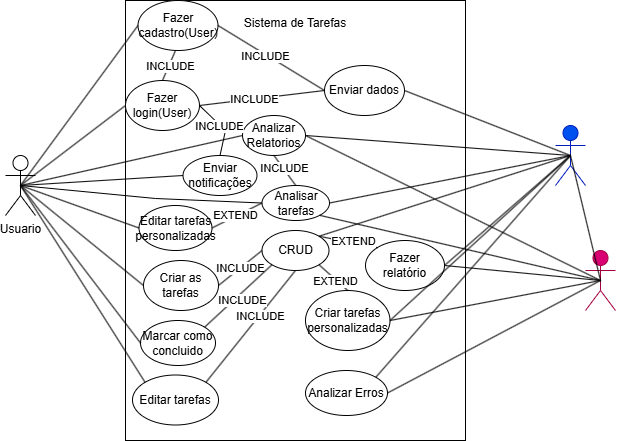

The diagram above was exported from draw.io. Its source (the exported page's mxGraphModel, read from the mxfile embedded in the PNG):
<mxGraphModel dx="1426" dy="789" grid="1" gridSize="10" guides="1" tooltips="1" connect="1" arrows="1" fold="1" page="1" pageScale="1" pageWidth="827" pageHeight="1169" math="0" shadow="0">
  <root>
    <mxCell id="0" />
    <mxCell id="1" parent="0" />
    <mxCell id="8IxT-YDeseUgozQIzCZA-2" value="Usuario" style="shape=umlActor;verticalLabelPosition=bottom;verticalAlign=top;html=1;outlineConnect=0;" parent="1" vertex="1">
      <mxGeometry x="140" y="315" width="30" height="60" as="geometry" />
    </mxCell>
    <mxCell id="8IxT-YDeseUgozQIzCZA-5" value="Sistema de Tarefas" style="rounded=0;align=center;whiteSpace=wrap;html=1;spacingTop=-394;spacing=0;" parent="1" vertex="1">
      <mxGeometry x="260" y="160" width="340" height="440" as="geometry" />
    </mxCell>
    <mxCell id="8IxT-YDeseUgozQIzCZA-6" value="Fazer login(User)" style="ellipse;whiteSpace=wrap;html=1;" parent="1" vertex="1">
      <mxGeometry x="260" y="240" width="74" height="50" as="geometry" />
    </mxCell>
    <mxCell id="8IxT-YDeseUgozQIzCZA-8" value="" style="endArrow=none;html=1;rounded=0;entryX=0;entryY=0.5;entryDx=0;entryDy=0;exitX=0.5;exitY=0.5;exitDx=0;exitDy=0;exitPerimeter=0;" parent="1" source="8IxT-YDeseUgozQIzCZA-2" target="8IxT-YDeseUgozQIzCZA-6" edge="1">
      <mxGeometry width="50" height="50" relative="1" as="geometry">
        <mxPoint x="190" y="315" as="sourcePoint" />
        <mxPoint x="240" y="265" as="targetPoint" />
      </mxGeometry>
    </mxCell>
    <mxCell id="8IxT-YDeseUgozQIzCZA-9" value="Fazer cadastro(User)" style="ellipse;whiteSpace=wrap;html=1;" parent="1" vertex="1">
      <mxGeometry x="272.5" y="160" width="80" height="50" as="geometry" />
    </mxCell>
    <mxCell id="8IxT-YDeseUgozQIzCZA-10" value="" style="endArrow=none;html=1;rounded=0;entryX=0;entryY=0.5;entryDx=0;entryDy=0;exitX=0.5;exitY=0.5;exitDx=0;exitDy=0;exitPerimeter=0;" parent="1" source="8IxT-YDeseUgozQIzCZA-2" target="8IxT-YDeseUgozQIzCZA-9" edge="1">
      <mxGeometry width="50" height="50" relative="1" as="geometry">
        <mxPoint x="165" y="355" as="sourcePoint" />
        <mxPoint x="324" y="235" as="targetPoint" />
      </mxGeometry>
    </mxCell>
    <mxCell id="8IxT-YDeseUgozQIzCZA-11" value="Marcar como concluido" style="ellipse;whiteSpace=wrap;html=1;" parent="1" vertex="1">
      <mxGeometry x="275" y="480" width="75" height="45" as="geometry" />
    </mxCell>
    <mxCell id="8IxT-YDeseUgozQIzCZA-12" value="" style="endArrow=none;html=1;rounded=0;entryX=0;entryY=0.5;entryDx=0;entryDy=0;exitX=0.5;exitY=0.5;exitDx=0;exitDy=0;exitPerimeter=0;" parent="1" source="8IxT-YDeseUgozQIzCZA-2" target="8IxT-YDeseUgozQIzCZA-18" edge="1">
      <mxGeometry width="50" height="50" relative="1" as="geometry">
        <mxPoint x="160" y="345" as="sourcePoint" />
        <mxPoint x="324" y="305" as="targetPoint" />
      </mxGeometry>
    </mxCell>
    <mxCell id="8IxT-YDeseUgozQIzCZA-15" value="AI Integration" style="shape=umlActor;verticalLabelPosition=bottom;verticalAlign=top;html=1;outlineConnect=0;fillColor=#d80073;fontColor=#ffffff;strokeColor=#A50040;" parent="1" vertex="1">
      <mxGeometry x="720" y="410" width="30" height="60" as="geometry" />
    </mxCell>
    <mxCell id="8IxT-YDeseUgozQIzCZA-18" value="Criar as tarefas" style="ellipse;whiteSpace=wrap;html=1;" parent="1" vertex="1">
      <mxGeometry x="278" y="420" width="75" height="50" as="geometry" />
    </mxCell>
    <mxCell id="8IxT-YDeseUgozQIzCZA-19" value="Analisar tarefas&lt;span style=&quot;color: rgba(0, 0, 0, 0); font-family: monospace; font-size: 0px; text-align: start; text-wrap-mode: nowrap;&quot;&gt;%3CmxGraphModel%3E%3Croot%3E%3CmxCell%20id%3D%220%22%2F%3E%3CmxCell%20id%3D%221%22%20parent%3D%220%22%2F%3E%3CmxCell%20id%3D%222%22%20value%3D%22Marcar%20como%20concluido%22%20style%3D%22ellipse%3BwhiteSpace%3Dwrap%3Bhtml%3D1%3B%22%20vertex%3D%221%22%20parent%3D%221%22%3E%3CmxGeometry%20x%3D%22320%22%20y%3D%22420%22%20width%3D%2291%22%20height%3D%2260%22%20as%3D%22geometry%22%2F%3E%3C%2FmxCell%3E%3C%2Froot%3E%3C%2FmxGraphModel%3E&lt;/span&gt;" style="ellipse;whiteSpace=wrap;html=1;" parent="1" vertex="1">
      <mxGeometry x="396.5" y="345" width="67.5" height="35" as="geometry" />
    </mxCell>
    <mxCell id="8IxT-YDeseUgozQIzCZA-20" value="Fazer relatório" style="ellipse;whiteSpace=wrap;html=1;" parent="1" vertex="1">
      <mxGeometry x="500" y="400" width="79" height="50" as="geometry" />
    </mxCell>
    <mxCell id="8IxT-YDeseUgozQIzCZA-21" value="Administrador" style="shape=umlActor;verticalLabelPosition=bottom;verticalAlign=top;html=1;outlineConnect=0;fillColor=#0050ef;strokeColor=#001DBC;fontColor=#ffffff;" parent="1" vertex="1">
      <mxGeometry x="690" y="285" width="30" height="60" as="geometry" />
    </mxCell>
    <mxCell id="8IxT-YDeseUgozQIzCZA-23" value="Criar tarefas personalizadas" style="ellipse;whiteSpace=wrap;html=1;" parent="1" vertex="1">
      <mxGeometry x="440" y="450" width="84.5" height="60" as="geometry" />
    </mxCell>
    <mxCell id="8IxT-YDeseUgozQIzCZA-24" value="Enviar dados" style="ellipse;whiteSpace=wrap;html=1;" parent="1" vertex="1">
      <mxGeometry x="459" y="225" width="80" height="50" as="geometry" />
    </mxCell>
    <mxCell id="8IxT-YDeseUgozQIzCZA-26" value="" style="endArrow=none;html=1;rounded=0;entryX=0;entryY=0.5;entryDx=0;entryDy=0;exitX=0.5;exitY=0.5;exitDx=0;exitDy=0;exitPerimeter=0;" parent="1" source="8IxT-YDeseUgozQIzCZA-2" target="8IxT-YDeseUgozQIzCZA-11" edge="1">
      <mxGeometry width="50" height="50" relative="1" as="geometry">
        <mxPoint x="165" y="355" as="sourcePoint" />
        <mxPoint x="330" y="395" as="targetPoint" />
      </mxGeometry>
    </mxCell>
    <mxCell id="8IxT-YDeseUgozQIzCZA-27" value="Editar tarefas" style="ellipse;whiteSpace=wrap;html=1;" parent="1" vertex="1">
      <mxGeometry x="267" y="534.5" width="86" height="50" as="geometry" />
    </mxCell>
    <mxCell id="8IxT-YDeseUgozQIzCZA-28" value="CRUD" style="ellipse;whiteSpace=wrap;html=1;" parent="1" vertex="1">
      <mxGeometry x="396.5" y="390" width="67" height="40" as="geometry" />
    </mxCell>
    <mxCell id="8IxT-YDeseUgozQIzCZA-30" value="" style="endArrow=none;html=1;rounded=0;exitX=1;exitY=0.5;exitDx=0;exitDy=0;entryX=0;entryY=0.5;entryDx=0;entryDy=0;" parent="1" source="8IxT-YDeseUgozQIzCZA-18" target="8IxT-YDeseUgozQIzCZA-28" edge="1">
      <mxGeometry width="50" height="50" relative="1" as="geometry">
        <mxPoint x="430" y="430" as="sourcePoint" />
        <mxPoint x="480" y="380" as="targetPoint" />
      </mxGeometry>
    </mxCell>
    <mxCell id="8IxT-YDeseUgozQIzCZA-98" value="INCLUDE" style="edgeLabel;html=1;align=center;verticalAlign=middle;resizable=0;points=[];" parent="8IxT-YDeseUgozQIzCZA-30" vertex="1" connectable="0">
      <mxGeometry x="0.0193" relative="1" as="geometry">
        <mxPoint as="offset" />
      </mxGeometry>
    </mxCell>
    <mxCell id="8IxT-YDeseUgozQIzCZA-33" value="" style="endArrow=none;html=1;rounded=0;entryX=0.5;entryY=0;entryDx=0;entryDy=0;" parent="1" target="8IxT-YDeseUgozQIzCZA-6" edge="1">
      <mxGeometry width="50" height="50" relative="1" as="geometry">
        <mxPoint x="310" y="210" as="sourcePoint" />
        <mxPoint x="310" y="250" as="targetPoint" />
      </mxGeometry>
    </mxCell>
    <mxCell id="8IxT-YDeseUgozQIzCZA-72" value="INCLUDE" style="edgeLabel;html=1;align=center;verticalAlign=middle;resizable=0;points=[];" parent="8IxT-YDeseUgozQIzCZA-33" vertex="1" connectable="0">
      <mxGeometry x="-0.0516" y="1" relative="1" as="geometry">
        <mxPoint as="offset" />
      </mxGeometry>
    </mxCell>
    <mxCell id="8IxT-YDeseUgozQIzCZA-34" value="" style="endArrow=none;html=1;rounded=0;exitX=1;exitY=0;exitDx=0;exitDy=0;entryX=0;entryY=1;entryDx=0;entryDy=0;" parent="1" source="8IxT-YDeseUgozQIzCZA-11" target="8IxT-YDeseUgozQIzCZA-28" edge="1">
      <mxGeometry width="50" height="50" relative="1" as="geometry">
        <mxPoint x="430" y="430" as="sourcePoint" />
        <mxPoint x="480" y="380" as="targetPoint" />
      </mxGeometry>
    </mxCell>
    <mxCell id="8IxT-YDeseUgozQIzCZA-35" value="" style="endArrow=none;html=1;rounded=0;exitX=0;exitY=0;exitDx=0;exitDy=0;entryX=0.5;entryY=0.5;entryDx=0;entryDy=0;entryPerimeter=0;" parent="1" source="8IxT-YDeseUgozQIzCZA-27" target="8IxT-YDeseUgozQIzCZA-2" edge="1">
      <mxGeometry width="50" height="50" relative="1" as="geometry">
        <mxPoint x="430" y="430" as="sourcePoint" />
        <mxPoint x="480" y="380" as="targetPoint" />
      </mxGeometry>
    </mxCell>
    <mxCell id="8IxT-YDeseUgozQIzCZA-37" value="" style="endArrow=none;html=1;rounded=0;entryX=1;entryY=0.5;entryDx=0;entryDy=0;exitX=0.5;exitY=0.5;exitDx=0;exitDy=0;exitPerimeter=0;" parent="1" source="8IxT-YDeseUgozQIzCZA-15" target="8IxT-YDeseUgozQIzCZA-23" edge="1">
      <mxGeometry width="50" height="50" relative="1" as="geometry">
        <mxPoint x="430" y="430" as="sourcePoint" />
        <mxPoint x="480" y="380" as="targetPoint" />
      </mxGeometry>
    </mxCell>
    <mxCell id="8IxT-YDeseUgozQIzCZA-38" value="" style="endArrow=none;html=1;rounded=0;exitX=1;exitY=0;exitDx=0;exitDy=0;entryX=0.5;entryY=1;entryDx=0;entryDy=0;" parent="1" source="8IxT-YDeseUgozQIzCZA-27" target="8IxT-YDeseUgozQIzCZA-28" edge="1">
      <mxGeometry width="50" height="50" relative="1" as="geometry">
        <mxPoint x="430" y="430" as="sourcePoint" />
        <mxPoint x="480" y="380" as="targetPoint" />
      </mxGeometry>
    </mxCell>
    <mxCell id="8IxT-YDeseUgozQIzCZA-85" value="INCLUDE" style="edgeLabel;html=1;align=center;verticalAlign=middle;resizable=0;points=[];" parent="8IxT-YDeseUgozQIzCZA-38" vertex="1" connectable="0">
      <mxGeometry x="0.0054" y="-1" relative="1" as="geometry">
        <mxPoint x="8" y="-11" as="offset" />
      </mxGeometry>
    </mxCell>
    <mxCell id="8IxT-YDeseUgozQIzCZA-40" value="" style="endArrow=none;html=1;rounded=0;exitX=0.5;exitY=0.5;exitDx=0;exitDy=0;entryX=1;entryY=0.5;entryDx=0;entryDy=0;exitPerimeter=0;" parent="1" source="8IxT-YDeseUgozQIzCZA-21" target="8IxT-YDeseUgozQIzCZA-19" edge="1">
      <mxGeometry width="50" height="50" relative="1" as="geometry">
        <mxPoint x="715" y="445" as="sourcePoint" />
        <mxPoint x="474" y="399" as="targetPoint" />
      </mxGeometry>
    </mxCell>
    <mxCell id="8IxT-YDeseUgozQIzCZA-41" value="" style="endArrow=none;html=1;rounded=0;exitX=0.5;exitY=0.5;exitDx=0;exitDy=0;entryX=1;entryY=0.5;entryDx=0;entryDy=0;exitPerimeter=0;" parent="1" source="8IxT-YDeseUgozQIzCZA-21" target="8IxT-YDeseUgozQIzCZA-24" edge="1">
      <mxGeometry width="50" height="50" relative="1" as="geometry">
        <mxPoint x="715" y="325" as="sourcePoint" />
        <mxPoint x="583" y="375" as="targetPoint" />
      </mxGeometry>
    </mxCell>
    <mxCell id="8IxT-YDeseUgozQIzCZA-42" value="" style="endArrow=none;html=1;rounded=0;exitX=0.5;exitY=0.5;exitDx=0;exitDy=0;exitPerimeter=0;entryX=1;entryY=0.5;entryDx=0;entryDy=0;" parent="1" source="8IxT-YDeseUgozQIzCZA-21" target="8IxT-YDeseUgozQIzCZA-20" edge="1">
      <mxGeometry width="50" height="50" relative="1" as="geometry">
        <mxPoint x="715" y="325" as="sourcePoint" />
        <mxPoint x="590" y="310" as="targetPoint" />
      </mxGeometry>
    </mxCell>
    <mxCell id="8IxT-YDeseUgozQIzCZA-43" value="" style="endArrow=none;html=1;rounded=0;exitX=0.5;exitY=0.5;exitDx=0;exitDy=0;entryX=1;entryY=0;entryDx=0;entryDy=0;exitPerimeter=0;" parent="1" source="8IxT-YDeseUgozQIzCZA-21" target="8IxT-YDeseUgozQIzCZA-28" edge="1">
      <mxGeometry width="50" height="50" relative="1" as="geometry">
        <mxPoint x="715" y="445" as="sourcePoint" />
        <mxPoint x="474" y="399" as="targetPoint" />
      </mxGeometry>
    </mxCell>
    <mxCell id="8IxT-YDeseUgozQIzCZA-44" value="" style="endArrow=none;html=1;rounded=0;exitX=1;exitY=0.5;exitDx=0;exitDy=0;entryX=0;entryY=0.5;entryDx=0;entryDy=0;" parent="1" source="8IxT-YDeseUgozQIzCZA-9" target="8IxT-YDeseUgozQIzCZA-24" edge="1">
      <mxGeometry width="50" height="50" relative="1" as="geometry">
        <mxPoint x="430" y="430" as="sourcePoint" />
        <mxPoint x="480" y="380" as="targetPoint" />
      </mxGeometry>
    </mxCell>
    <mxCell id="8IxT-YDeseUgozQIzCZA-75" value="INCLUDE" style="edgeLabel;html=1;align=center;verticalAlign=middle;resizable=0;points=[];" parent="8IxT-YDeseUgozQIzCZA-44" vertex="1" connectable="0">
      <mxGeometry x="-0.0986" y="-1" relative="1" as="geometry">
        <mxPoint as="offset" />
      </mxGeometry>
    </mxCell>
    <mxCell id="8IxT-YDeseUgozQIzCZA-45" value="" style="endArrow=none;html=1;rounded=0;entryX=1;entryY=0.5;entryDx=0;entryDy=0;exitX=0;exitY=0.5;exitDx=0;exitDy=0;" parent="1" source="8IxT-YDeseUgozQIzCZA-24" target="8IxT-YDeseUgozQIzCZA-6" edge="1">
      <mxGeometry width="50" height="50" relative="1" as="geometry">
        <mxPoint x="388" y="310" as="sourcePoint" />
        <mxPoint x="501" y="310" as="targetPoint" />
      </mxGeometry>
    </mxCell>
    <mxCell id="8IxT-YDeseUgozQIzCZA-76" value="INCLUDE" style="edgeLabel;html=1;align=center;verticalAlign=middle;resizable=0;points=[];" parent="8IxT-YDeseUgozQIzCZA-45" vertex="1" connectable="0">
      <mxGeometry x="0.1102" relative="1" as="geometry">
        <mxPoint x="-1" as="offset" />
      </mxGeometry>
    </mxCell>
    <mxCell id="8IxT-YDeseUgozQIzCZA-52" value="" style="endArrow=none;html=1;rounded=0;exitX=0.5;exitY=0.5;exitDx=0;exitDy=0;entryX=1;entryY=1;entryDx=0;entryDy=0;exitPerimeter=0;" parent="1" source="8IxT-YDeseUgozQIzCZA-15" target="8IxT-YDeseUgozQIzCZA-19" edge="1">
      <mxGeometry width="50" height="50" relative="1" as="geometry">
        <mxPoint x="715" y="445" as="sourcePoint" />
        <mxPoint x="467" y="434" as="targetPoint" />
      </mxGeometry>
    </mxCell>
    <mxCell id="8IxT-YDeseUgozQIzCZA-53" value="Analizar Relatorios" style="ellipse;whiteSpace=wrap;html=1;" parent="1" vertex="1">
      <mxGeometry x="377" y="275" width="63" height="40" as="geometry" />
    </mxCell>
    <mxCell id="8IxT-YDeseUgozQIzCZA-54" value="" style="endArrow=none;html=1;rounded=0;entryX=0;entryY=0.5;entryDx=0;entryDy=0;exitX=0.5;exitY=0.5;exitDx=0;exitDy=0;exitPerimeter=0;" parent="1" source="8IxT-YDeseUgozQIzCZA-2" target="8IxT-YDeseUgozQIzCZA-53" edge="1">
      <mxGeometry width="50" height="50" relative="1" as="geometry">
        <mxPoint x="165" y="355" as="sourcePoint" />
        <mxPoint x="312" y="458" as="targetPoint" />
      </mxGeometry>
    </mxCell>
    <mxCell id="8IxT-YDeseUgozQIzCZA-55" value="" style="endArrow=none;html=1;rounded=0;entryX=1;entryY=0.5;entryDx=0;entryDy=0;exitX=0.5;exitY=0.5;exitDx=0;exitDy=0;exitPerimeter=0;" parent="1" source="8IxT-YDeseUgozQIzCZA-21" target="8IxT-YDeseUgozQIzCZA-53" edge="1">
      <mxGeometry width="50" height="50" relative="1" as="geometry">
        <mxPoint x="165" y="355" as="sourcePoint" />
        <mxPoint x="416" y="345" as="targetPoint" />
      </mxGeometry>
    </mxCell>
    <mxCell id="8IxT-YDeseUgozQIzCZA-57" value="" style="endArrow=none;html=1;rounded=0;exitX=0.5;exitY=0.5;exitDx=0;exitDy=0;entryX=1;entryY=0.5;entryDx=0;entryDy=0;exitPerimeter=0;" parent="1" source="8IxT-YDeseUgozQIzCZA-15" target="8IxT-YDeseUgozQIzCZA-20" edge="1">
      <mxGeometry width="50" height="50" relative="1" as="geometry">
        <mxPoint x="715" y="445" as="sourcePoint" />
        <mxPoint x="572" y="423" as="targetPoint" />
      </mxGeometry>
    </mxCell>
    <mxCell id="8IxT-YDeseUgozQIzCZA-58" value="Analizar Erros" style="ellipse;whiteSpace=wrap;html=1;" parent="1" vertex="1">
      <mxGeometry x="440" y="530" width="82" height="45" as="geometry" />
    </mxCell>
    <mxCell id="8IxT-YDeseUgozQIzCZA-59" value="" style="endArrow=none;html=1;rounded=0;exitX=0.5;exitY=0.5;exitDx=0;exitDy=0;exitPerimeter=0;entryX=1;entryY=0.5;entryDx=0;entryDy=0;" parent="1" source="8IxT-YDeseUgozQIzCZA-15" target="8IxT-YDeseUgozQIzCZA-58" edge="1">
      <mxGeometry width="50" height="50" relative="1" as="geometry">
        <mxPoint x="715" y="445" as="sourcePoint" />
        <mxPoint x="586" y="505" as="targetPoint" />
      </mxGeometry>
    </mxCell>
    <mxCell id="8IxT-YDeseUgozQIzCZA-60" value="" style="endArrow=none;html=1;rounded=0;entryX=1;entryY=0;entryDx=0;entryDy=0;exitX=0.5;exitY=0.5;exitDx=0;exitDy=0;exitPerimeter=0;" parent="1" source="8IxT-YDeseUgozQIzCZA-21" target="8IxT-YDeseUgozQIzCZA-58" edge="1">
      <mxGeometry width="50" height="50" relative="1" as="geometry">
        <mxPoint x="715" y="445" as="sourcePoint" />
        <mxPoint x="592" y="558" as="targetPoint" />
      </mxGeometry>
    </mxCell>
    <mxCell id="8IxT-YDeseUgozQIzCZA-61" value="" style="endArrow=none;html=1;rounded=0;exitX=0.5;exitY=0.5;exitDx=0;exitDy=0;exitPerimeter=0;entryX=0.5;entryY=0.5;entryDx=0;entryDy=0;entryPerimeter=0;" parent="1" source="8IxT-YDeseUgozQIzCZA-15" target="8IxT-YDeseUgozQIzCZA-21" edge="1">
      <mxGeometry width="50" height="50" relative="1" as="geometry">
        <mxPoint x="715" y="445" as="sourcePoint" />
        <mxPoint x="571" y="572" as="targetPoint" />
      </mxGeometry>
    </mxCell>
    <mxCell id="8IxT-YDeseUgozQIzCZA-62" value="" style="endArrow=none;html=1;rounded=0;exitX=0.5;exitY=0.5;exitDx=0;exitDy=0;exitPerimeter=0;entryX=0;entryY=0.5;entryDx=0;entryDy=0;" parent="1" source="8IxT-YDeseUgozQIzCZA-2" target="8IxT-YDeseUgozQIzCZA-19" edge="1">
      <mxGeometry width="50" height="50" relative="1" as="geometry">
        <mxPoint x="400" y="440" as="sourcePoint" />
        <mxPoint x="450" y="390" as="targetPoint" />
        <Array as="points">
          <mxPoint x="290" y="358" />
        </Array>
      </mxGeometry>
    </mxCell>
    <mxCell id="8IxT-YDeseUgozQIzCZA-63" value="" style="endArrow=none;html=1;rounded=0;entryX=1;entryY=0.5;entryDx=0;entryDy=0;exitX=0.5;exitY=0.5;exitDx=0;exitDy=0;exitPerimeter=0;" parent="1" source="8IxT-YDeseUgozQIzCZA-15" target="8IxT-YDeseUgozQIzCZA-53" edge="1">
      <mxGeometry width="50" height="50" relative="1" as="geometry">
        <mxPoint x="715" y="325" as="sourcePoint" />
        <mxPoint x="464" y="325" as="targetPoint" />
      </mxGeometry>
    </mxCell>
    <mxCell id="8IxT-YDeseUgozQIzCZA-64" value="Editar tarefas personalizadas" style="ellipse;whiteSpace=wrap;html=1;" parent="1" vertex="1">
      <mxGeometry x="273.5" y="365" width="73" height="45" as="geometry" />
    </mxCell>
    <mxCell id="8IxT-YDeseUgozQIzCZA-65" value="" style="endArrow=none;html=1;rounded=0;entryX=0;entryY=0.5;entryDx=0;entryDy=0;exitX=0.5;exitY=0.5;exitDx=0;exitDy=0;exitPerimeter=0;" parent="1" source="8IxT-YDeseUgozQIzCZA-2" target="8IxT-YDeseUgozQIzCZA-64" edge="1">
      <mxGeometry width="50" height="50" relative="1" as="geometry">
        <mxPoint x="165" y="355" as="sourcePoint" />
        <mxPoint x="404" y="320" as="targetPoint" />
      </mxGeometry>
    </mxCell>
    <mxCell id="8IxT-YDeseUgozQIzCZA-66" value="" style="endArrow=none;html=1;rounded=0;entryX=0.5;entryY=0.5;entryDx=0;entryDy=0;entryPerimeter=0;exitX=1;exitY=0.5;exitDx=0;exitDy=0;" parent="1" source="8IxT-YDeseUgozQIzCZA-23" target="8IxT-YDeseUgozQIzCZA-21" edge="1">
      <mxGeometry width="50" height="50" relative="1" as="geometry">
        <mxPoint x="340" y="440" as="sourcePoint" />
        <mxPoint x="390" y="390" as="targetPoint" />
      </mxGeometry>
    </mxCell>
    <mxCell id="8IxT-YDeseUgozQIzCZA-67" value="Enviar notificações" style="ellipse;whiteSpace=wrap;html=1;" parent="1" vertex="1">
      <mxGeometry x="317.5" y="315" width="74" height="40" as="geometry" />
    </mxCell>
    <mxCell id="8IxT-YDeseUgozQIzCZA-68" value="" style="endArrow=none;html=1;rounded=0;exitX=0.5;exitY=0.5;exitDx=0;exitDy=0;exitPerimeter=0;entryX=0;entryY=0.5;entryDx=0;entryDy=0;" parent="1" source="8IxT-YDeseUgozQIzCZA-2" target="8IxT-YDeseUgozQIzCZA-67" edge="1">
      <mxGeometry width="50" height="50" relative="1" as="geometry">
        <mxPoint x="165" y="355" as="sourcePoint" />
        <mxPoint x="402" y="368" as="targetPoint" />
      </mxGeometry>
    </mxCell>
    <mxCell id="8IxT-YDeseUgozQIzCZA-86" value="INCLUDE" style="edgeLabel;html=1;align=center;verticalAlign=middle;resizable=0;points=[];" parent="1" vertex="1" connectable="0">
      <mxGeometry x="376.99962370889625" y="459.99936944834104" as="geometry" />
    </mxCell>
    <mxCell id="8IxT-YDeseUgozQIzCZA-100" value="" style="endArrow=none;html=1;rounded=0;entryX=0.5;entryY=0;entryDx=0;entryDy=0;exitX=0.5;exitY=1;exitDx=0;exitDy=0;" parent="1" source="8IxT-YDeseUgozQIzCZA-53" target="8IxT-YDeseUgozQIzCZA-19" edge="1">
      <mxGeometry width="50" height="50" relative="1" as="geometry">
        <mxPoint x="320" y="420" as="sourcePoint" />
        <mxPoint x="370" y="370" as="targetPoint" />
      </mxGeometry>
    </mxCell>
    <mxCell id="8IxT-YDeseUgozQIzCZA-101" value="INCLUDE" style="edgeLabel;html=1;align=center;verticalAlign=middle;resizable=0;points=[];" parent="8IxT-YDeseUgozQIzCZA-100" vertex="1" connectable="0">
      <mxGeometry x="-0.115" y="1" relative="1" as="geometry">
        <mxPoint as="offset" />
      </mxGeometry>
    </mxCell>
    <mxCell id="8IxT-YDeseUgozQIzCZA-104" value="" style="endArrow=none;html=1;rounded=0;entryX=0.5;entryY=0;entryDx=0;entryDy=0;exitX=1;exitY=0.5;exitDx=0;exitDy=0;" parent="1" source="8IxT-YDeseUgozQIzCZA-6" target="8IxT-YDeseUgozQIzCZA-67" edge="1">
      <mxGeometry width="50" height="50" relative="1" as="geometry">
        <mxPoint x="320" y="420" as="sourcePoint" />
        <mxPoint x="370" y="370" as="targetPoint" />
        <Array as="points">
          <mxPoint x="360" y="290" />
        </Array>
      </mxGeometry>
    </mxCell>
    <mxCell id="8IxT-YDeseUgozQIzCZA-107" value="INCLUDE" style="edgeLabel;html=1;align=center;verticalAlign=middle;resizable=0;points=[];" parent="8IxT-YDeseUgozQIzCZA-104" vertex="1" connectable="0">
      <mxGeometry x="-0.2649" y="1" relative="1" as="geometry">
        <mxPoint x="2" y="5" as="offset" />
      </mxGeometry>
    </mxCell>
    <mxCell id="8IxT-YDeseUgozQIzCZA-108" value="" style="endArrow=none;html=1;rounded=0;entryX=0;entryY=0.5;entryDx=0;entryDy=0;exitX=1;exitY=0.5;exitDx=0;exitDy=0;" parent="1" source="8IxT-YDeseUgozQIzCZA-64" target="8IxT-YDeseUgozQIzCZA-19" edge="1">
      <mxGeometry width="50" height="50" relative="1" as="geometry">
        <mxPoint x="320" y="420" as="sourcePoint" />
        <mxPoint x="370" y="370" as="targetPoint" />
      </mxGeometry>
    </mxCell>
    <mxCell id="8IxT-YDeseUgozQIzCZA-109" value="EXTEND" style="edgeLabel;html=1;align=center;verticalAlign=middle;resizable=0;points=[];" parent="8IxT-YDeseUgozQIzCZA-108" vertex="1" connectable="0">
      <mxGeometry x="-0.1496" y="1" relative="1" as="geometry">
        <mxPoint x="2" y="-1" as="offset" />
      </mxGeometry>
    </mxCell>
    <mxCell id="8IxT-YDeseUgozQIzCZA-110" value="" style="endArrow=none;html=1;rounded=0;exitX=0;exitY=0;exitDx=0;exitDy=0;entryX=1;entryY=0;entryDx=0;entryDy=0;" parent="1" source="8IxT-YDeseUgozQIzCZA-20" target="8IxT-YDeseUgozQIzCZA-28" edge="1">
      <mxGeometry width="50" height="50" relative="1" as="geometry">
        <mxPoint x="320" y="420" as="sourcePoint" />
        <mxPoint x="370" y="370" as="targetPoint" />
      </mxGeometry>
    </mxCell>
    <mxCell id="8IxT-YDeseUgozQIzCZA-111" value="EXTEND" style="edgeLabel;html=1;align=center;verticalAlign=middle;resizable=0;points=[];" parent="8IxT-YDeseUgozQIzCZA-110" vertex="1" connectable="0">
      <mxGeometry x="0.0044" y="-1" relative="1" as="geometry">
        <mxPoint x="5" as="offset" />
      </mxGeometry>
    </mxCell>
    <mxCell id="8IxT-YDeseUgozQIzCZA-115" value="" style="endArrow=none;html=1;rounded=0;exitX=0.5;exitY=0;exitDx=0;exitDy=0;entryX=1;entryY=1;entryDx=0;entryDy=0;" parent="1" source="8IxT-YDeseUgozQIzCZA-23" target="8IxT-YDeseUgozQIzCZA-28" edge="1">
      <mxGeometry width="50" height="50" relative="1" as="geometry">
        <mxPoint x="320" y="420" as="sourcePoint" />
        <mxPoint x="460" y="430" as="targetPoint" />
      </mxGeometry>
    </mxCell>
    <mxCell id="8IxT-YDeseUgozQIzCZA-116" value="EXTEND" style="edgeLabel;html=1;align=center;verticalAlign=middle;resizable=0;points=[];" parent="8IxT-YDeseUgozQIzCZA-115" vertex="1" connectable="0">
      <mxGeometry x="0.3673" y="-3" relative="1" as="geometry">
        <mxPoint x="5" y="10" as="offset" />
      </mxGeometry>
    </mxCell>
  </root>
</mxGraphModel>